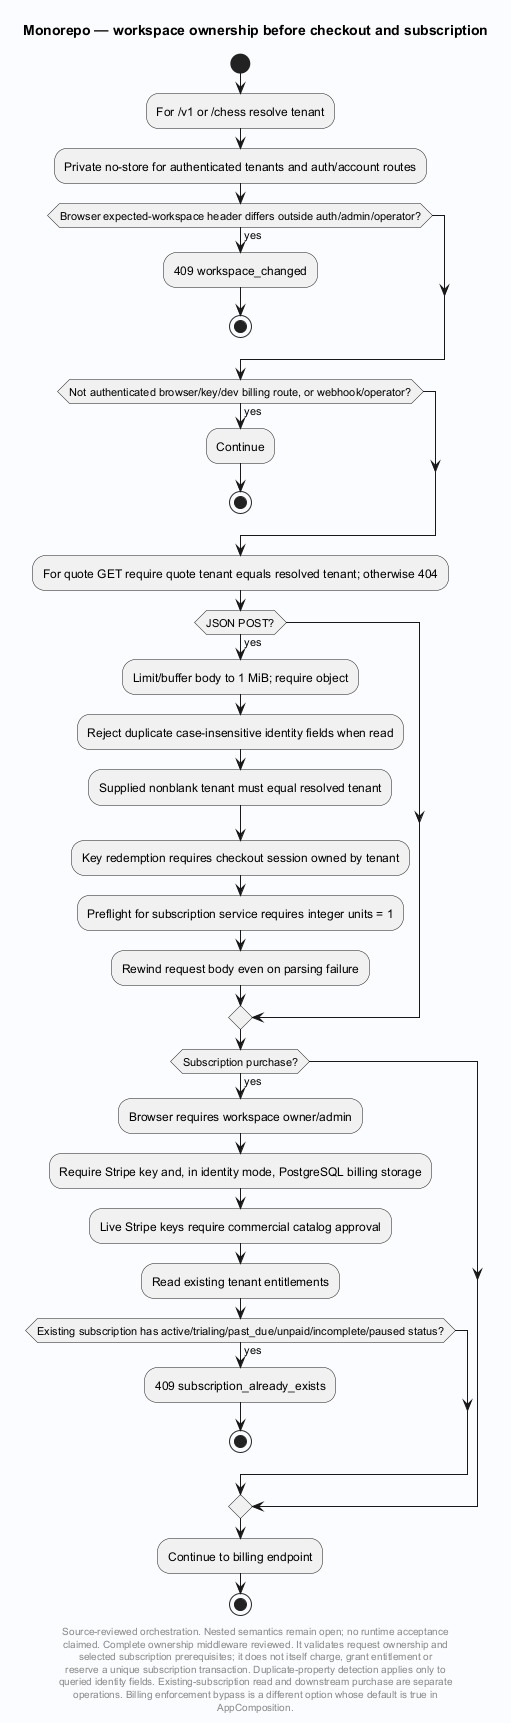

The diagram above was rendered by PlantUML. Its source (embedded in the PNG):
@startuml
' Evidence: Laplace/app/Laplace.Endpoints.OpenAICompat/Auth/BillingAccountBoundaryMiddleware.cs SHA256 b65bb84698342c73f468d1ecabd56272d73e485a7a949f9f1dd3f6e523500397
' Evidence: Laplace/app/Laplace.Endpoints.OpenAICompat/Auth/TenantResolution.cs SHA256 05560546a61b594d7a4c86f45048481ae5938a24eea60ee87e50cf5a3daf7ce4
' Evidence: Laplace/app/Laplace.Endpoints.OpenAICompat/AppComposition.cs SHA256 a8329c4e240e42aa3f2bc588de557743e704c4a977b635139227830f99cfff8e
skinparam backgroundColor #FAFCFF
skinparam shadowing false
skinparam defaultFontName SansSerif
title Monorepo — workspace ownership before checkout and subscription
start
:For /v1 or /chess resolve tenant;
:Private no-store for authenticated tenants and auth/account routes;
if (Browser expected-workspace header differs outside auth/admin/operator?) then (yes)
 :409 workspace_changed;
 stop
endif
if (Not authenticated browser/key/dev billing route, or webhook/operator?) then (yes)
 :Continue;
 stop
endif
:For quote GET require quote tenant equals resolved tenant; otherwise 404;
if (JSON POST?) then (yes)
 :Limit/buffer body to 1 MiB; require object;
 :Reject duplicate case-insensitive identity fields when read;
 :Supplied nonblank tenant must equal resolved tenant;
 :Key redemption requires checkout session owned by tenant;
 :Preflight for subscription service requires integer units = 1;
 :Rewind request body even on parsing failure;
endif
if (Subscription purchase?) then (yes)
 :Browser requires workspace owner/admin;
 :Require Stripe key and, in identity mode, PostgreSQL billing storage;
 :Live Stripe keys require commercial catalog approval;
 :Read existing tenant entitlements;
 if (Existing subscription has active/trialing/past_due/unpaid/incomplete/paused status?) then (yes)
  :409 subscription_already_exists;
  stop
 endif
endif
:Continue to billing endpoint;
stop
footer
Source-reviewed orchestration. Nested semantics remain open; no runtime acceptance
claimed. Complete ownership middleware reviewed. It validates request ownership and
selected subscription prerequisites; it does not itself charge, grant entitlement or
reserve a unique subscription transaction. Duplicate-property detection applies only to
queried identity fields. Existing-subscription read and downstream purchase are separate
operations. Billing enforcement bypass is a different option whose default is true in
AppComposition.
end footer

@enduml